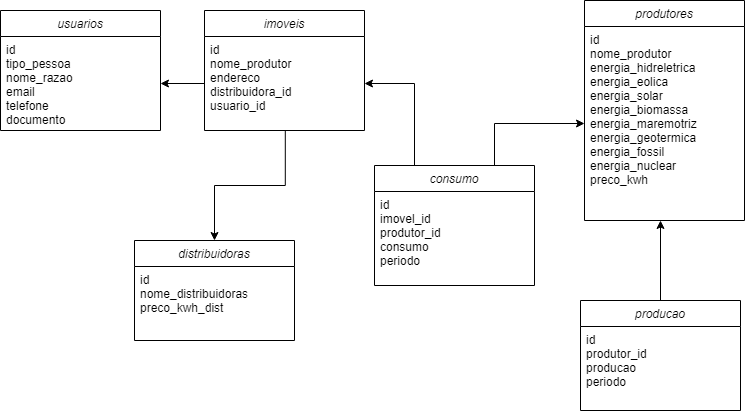

The diagram above was exported from draw.io. Its source (the exported page's mxGraphModel, read from the mxfile embedded in the PNG):
<mxGraphModel dx="1038" dy="489" grid="1" gridSize="10" guides="1" tooltips="1" connect="1" arrows="1" fold="1" page="1" pageScale="1" pageWidth="1000" pageHeight="600" math="0" shadow="0">
  <root>
    <mxCell id="WIyWlLk6GJQsqaUBKTNV-0" />
    <mxCell id="WIyWlLk6GJQsqaUBKTNV-1" parent="WIyWlLk6GJQsqaUBKTNV-0" />
    <mxCell id="zkfFHV4jXpPFQw0GAbJ--0" value="usuarios" style="swimlane;fontStyle=2;align=center;verticalAlign=top;childLayout=stackLayout;horizontal=1;startSize=26;horizontalStack=0;resizeParent=1;resizeLast=0;collapsible=1;marginBottom=0;rounded=0;shadow=0;strokeWidth=1;" parent="WIyWlLk6GJQsqaUBKTNV-1" vertex="1">
      <mxGeometry x="80" y="80" width="160" height="120" as="geometry">
        <mxRectangle x="44" y="180" width="160" height="26" as="alternateBounds" />
      </mxGeometry>
    </mxCell>
    <mxCell id="zkfFHV4jXpPFQw0GAbJ--18" value="id&#10;tipo_pessoa&#10;nome_razao&#10;email&#10;telefone&#10;documento" style="text;align=left;verticalAlign=top;spacingLeft=4;spacingRight=4;overflow=hidden;rotatable=0;points=[[0,0.5],[1,0.5]];portConstraint=eastwest;" parent="zkfFHV4jXpPFQw0GAbJ--0" vertex="1">
      <mxGeometry y="26" width="160" height="94" as="geometry" />
    </mxCell>
    <mxCell id="Ninj-JUpKk4rrnARg_gQ-0" value="produtores" style="swimlane;fontStyle=2;align=center;verticalAlign=top;childLayout=stackLayout;horizontal=1;startSize=26;horizontalStack=0;resizeParent=1;resizeLast=0;collapsible=1;marginBottom=0;rounded=0;shadow=0;strokeWidth=1;" parent="WIyWlLk6GJQsqaUBKTNV-1" vertex="1">
      <mxGeometry x="664" y="70" width="160" height="220" as="geometry">
        <mxRectangle x="624" y="190" width="160" height="26" as="alternateBounds" />
      </mxGeometry>
    </mxCell>
    <mxCell id="Ninj-JUpKk4rrnARg_gQ-1" value="id&#10;nome_produtor&#10;energia_hidreletrica&#10;energia_eolica&#10;energia_solar&#10;energia_biomassa&#10;energia_maremotriz&#10;energia_geotermica&#10;energia_fossil&#10;energia_nuclear&#10;preco_kwh&#10;" style="text;align=left;verticalAlign=top;spacingLeft=4;spacingRight=4;overflow=hidden;rotatable=0;points=[[0,0.5],[1,0.5]];portConstraint=eastwest;" parent="Ninj-JUpKk4rrnARg_gQ-0" vertex="1">
      <mxGeometry y="26" width="160" height="194" as="geometry" />
    </mxCell>
    <mxCell id="Ninj-JUpKk4rrnARg_gQ-2" value="imoveis" style="swimlane;fontStyle=2;align=center;verticalAlign=top;childLayout=stackLayout;horizontal=1;startSize=26;horizontalStack=0;resizeParent=1;resizeLast=0;collapsible=1;marginBottom=0;rounded=0;shadow=0;strokeWidth=1;" parent="WIyWlLk6GJQsqaUBKTNV-1" vertex="1">
      <mxGeometry x="284" y="80" width="160" height="120" as="geometry">
        <mxRectangle x="244" y="200" width="160" height="26" as="alternateBounds" />
      </mxGeometry>
    </mxCell>
    <mxCell id="Ninj-JUpKk4rrnARg_gQ-3" value="id&#10;nome_produtor&#10;endereco&#10;distribuidora_id&#10;usuario_id" style="text;align=left;verticalAlign=top;spacingLeft=4;spacingRight=4;overflow=hidden;rotatable=0;points=[[0,0.5],[1,0.5]];portConstraint=eastwest;" parent="Ninj-JUpKk4rrnARg_gQ-2" vertex="1">
      <mxGeometry y="26" width="160" height="94" as="geometry" />
    </mxCell>
    <mxCell id="Ninj-JUpKk4rrnARg_gQ-15" style="edgeStyle=orthogonalEdgeStyle;rounded=0;orthogonalLoop=1;jettySize=auto;html=1;exitX=0.25;exitY=0;exitDx=0;exitDy=0;entryX=1;entryY=0.5;entryDx=0;entryDy=0;" parent="WIyWlLk6GJQsqaUBKTNV-1" source="Ninj-JUpKk4rrnARg_gQ-5" target="Ninj-JUpKk4rrnARg_gQ-3" edge="1">
      <mxGeometry relative="1" as="geometry" />
    </mxCell>
    <mxCell id="Ninj-JUpKk4rrnARg_gQ-16" style="edgeStyle=orthogonalEdgeStyle;rounded=0;orthogonalLoop=1;jettySize=auto;html=1;exitX=0.75;exitY=0;exitDx=0;exitDy=0;entryX=0;entryY=0.5;entryDx=0;entryDy=0;" parent="WIyWlLk6GJQsqaUBKTNV-1" source="Ninj-JUpKk4rrnARg_gQ-5" target="Ninj-JUpKk4rrnARg_gQ-1" edge="1">
      <mxGeometry relative="1" as="geometry" />
    </mxCell>
    <mxCell id="Ninj-JUpKk4rrnARg_gQ-5" value="consumo" style="swimlane;fontStyle=2;align=center;verticalAlign=top;childLayout=stackLayout;horizontal=1;startSize=26;horizontalStack=0;resizeParent=1;resizeLast=0;collapsible=1;marginBottom=0;rounded=0;shadow=0;strokeWidth=1;" parent="WIyWlLk6GJQsqaUBKTNV-1" vertex="1">
      <mxGeometry x="454" y="235" width="160" height="120" as="geometry">
        <mxRectangle x="414" y="355" width="160" height="26" as="alternateBounds" />
      </mxGeometry>
    </mxCell>
    <mxCell id="Ninj-JUpKk4rrnARg_gQ-6" value="id&#10;imovel_id&#10;produtor_id&#10;consumo&#10;periodo" style="text;align=left;verticalAlign=top;spacingLeft=4;spacingRight=4;overflow=hidden;rotatable=0;points=[[0,0.5],[1,0.5]];portConstraint=eastwest;" parent="Ninj-JUpKk4rrnARg_gQ-5" vertex="1">
      <mxGeometry y="26" width="160" height="84" as="geometry" />
    </mxCell>
    <mxCell id="Ninj-JUpKk4rrnARg_gQ-17" style="edgeStyle=orthogonalEdgeStyle;rounded=0;orthogonalLoop=1;jettySize=auto;html=1;exitX=0;exitY=0.5;exitDx=0;exitDy=0;entryX=1;entryY=0.5;entryDx=0;entryDy=0;" parent="WIyWlLk6GJQsqaUBKTNV-1" source="Ninj-JUpKk4rrnARg_gQ-3" target="zkfFHV4jXpPFQw0GAbJ--18" edge="1">
      <mxGeometry relative="1" as="geometry" />
    </mxCell>
    <mxCell id="Ninj-JUpKk4rrnARg_gQ-29" style="edgeStyle=orthogonalEdgeStyle;rounded=0;orthogonalLoop=1;jettySize=auto;html=1;entryX=0.5;entryY=0;entryDx=0;entryDy=0;exitX=0.505;exitY=0.998;exitDx=0;exitDy=0;exitPerimeter=0;" parent="WIyWlLk6GJQsqaUBKTNV-1" source="Ninj-JUpKk4rrnARg_gQ-3" target="Ninj-JUpKk4rrnARg_gQ-26" edge="1">
      <mxGeometry relative="1" as="geometry">
        <mxPoint x="394" y="290" as="sourcePoint" />
      </mxGeometry>
    </mxCell>
    <mxCell id="Ninj-JUpKk4rrnARg_gQ-26" value="distribuidoras" style="swimlane;fontStyle=2;align=center;verticalAlign=top;childLayout=stackLayout;horizontal=1;startSize=26;horizontalStack=0;resizeParent=1;resizeLast=0;collapsible=1;marginBottom=0;rounded=0;shadow=0;strokeWidth=1;" parent="WIyWlLk6GJQsqaUBKTNV-1" vertex="1">
      <mxGeometry x="214" y="310" width="160" height="100" as="geometry">
        <mxRectangle x="174" y="430" width="160" height="26" as="alternateBounds" />
      </mxGeometry>
    </mxCell>
    <mxCell id="Ninj-JUpKk4rrnARg_gQ-27" value="id&#10;nome_distribuidoras&#10;preco_kwh_dist" style="text;align=left;verticalAlign=top;spacingLeft=4;spacingRight=4;overflow=hidden;rotatable=0;points=[[0,0.5],[1,0.5]];portConstraint=eastwest;" parent="Ninj-JUpKk4rrnARg_gQ-26" vertex="1">
      <mxGeometry y="26" width="160" height="74" as="geometry" />
    </mxCell>
    <mxCell id="Ninj-JUpKk4rrnARg_gQ-33" style="edgeStyle=orthogonalEdgeStyle;rounded=0;orthogonalLoop=1;jettySize=auto;html=1;exitX=0.5;exitY=0;exitDx=0;exitDy=0;entryX=0.475;entryY=1;entryDx=0;entryDy=0;entryPerimeter=0;" parent="WIyWlLk6GJQsqaUBKTNV-1" source="Ninj-JUpKk4rrnARg_gQ-30" target="Ninj-JUpKk4rrnARg_gQ-1" edge="1">
      <mxGeometry relative="1" as="geometry" />
    </mxCell>
    <mxCell id="Ninj-JUpKk4rrnARg_gQ-30" value="producao" style="swimlane;fontStyle=2;align=center;verticalAlign=top;childLayout=stackLayout;horizontal=1;startSize=26;horizontalStack=0;resizeParent=1;resizeLast=0;collapsible=1;marginBottom=0;rounded=0;shadow=0;strokeWidth=1;" parent="WIyWlLk6GJQsqaUBKTNV-1" vertex="1">
      <mxGeometry x="660" y="370" width="160" height="110" as="geometry">
        <mxRectangle x="414" y="355" width="160" height="26" as="alternateBounds" />
      </mxGeometry>
    </mxCell>
    <mxCell id="Ninj-JUpKk4rrnARg_gQ-31" value="id&#10;produtor_id&#10;producao&#10;periodo" style="text;align=left;verticalAlign=top;spacingLeft=4;spacingRight=4;overflow=hidden;rotatable=0;points=[[0,0.5],[1,0.5]];portConstraint=eastwest;" parent="Ninj-JUpKk4rrnARg_gQ-30" vertex="1">
      <mxGeometry y="26" width="160" height="84" as="geometry" />
    </mxCell>
  </root>
</mxGraphModel>